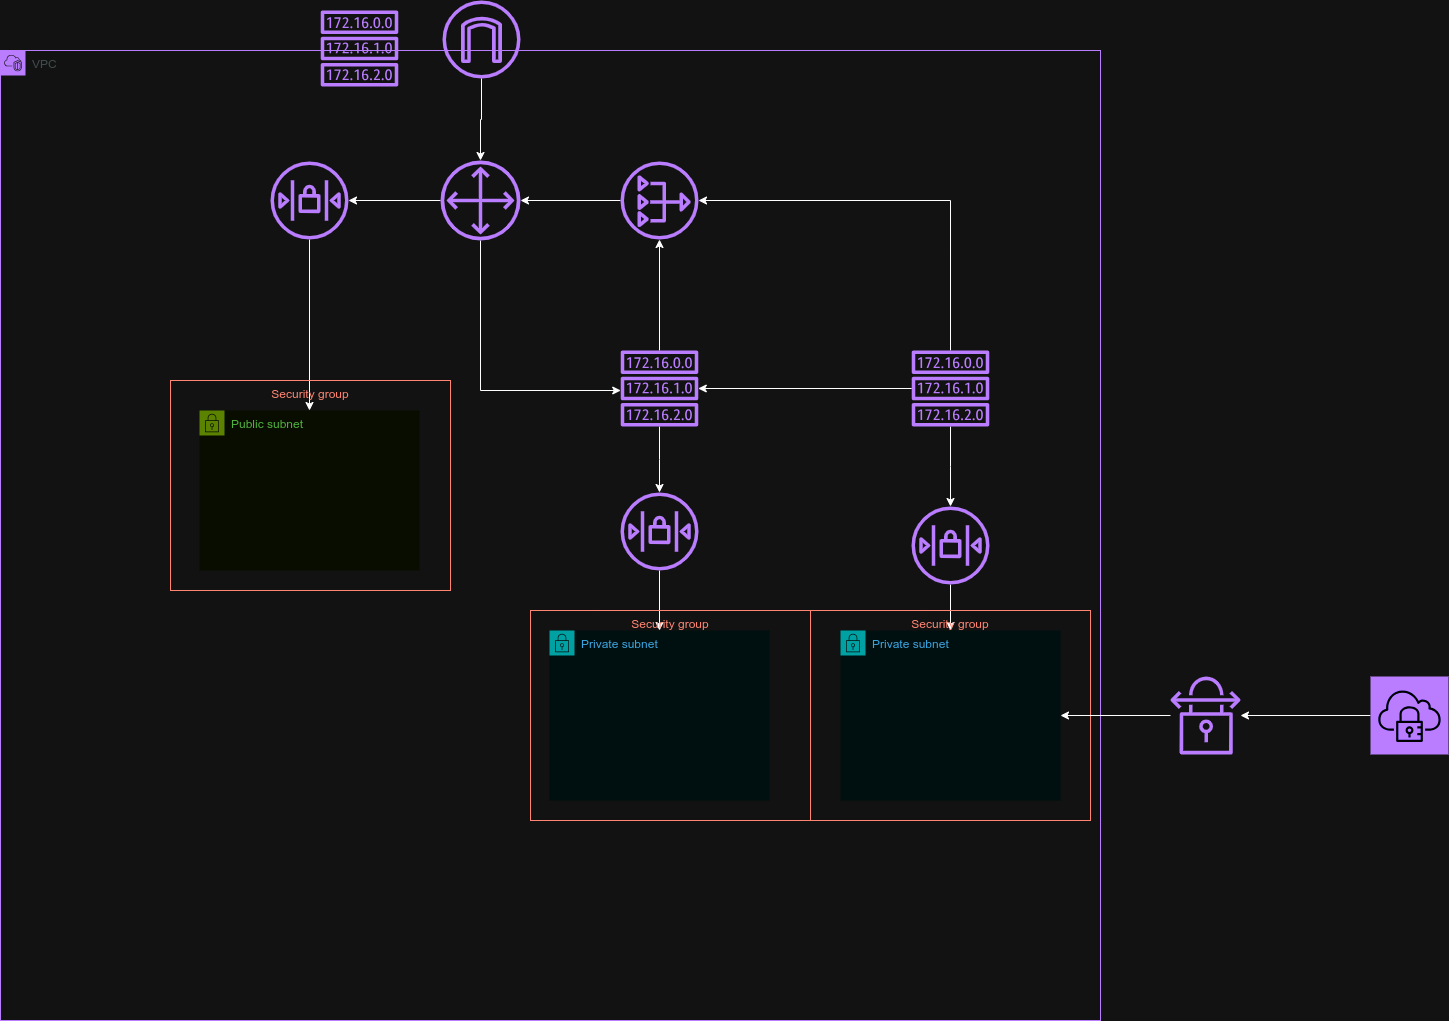

The diagram above was exported from draw.io. Its source (the exported page's mxGraphModel, read from the mxfile embedded in the PNG):
<mxGraphModel dx="794" dy="2248" grid="1" gridSize="10" guides="1" tooltips="1" connect="1" arrows="1" fold="1" page="1" pageScale="1" pageWidth="827" pageHeight="1169" math="0" shadow="0">
  <root>
    <mxCell id="0" />
    <mxCell id="1" parent="0" />
    <mxCell id="Da6f6TZvBRxMNLwIo07Y-5" value="VPC" style="points=[[0,0],[0.25,0],[0.5,0],[0.75,0],[1,0],[1,0.25],[1,0.5],[1,0.75],[1,1],[0.75,1],[0.5,1],[0.25,1],[0,1],[0,0.75],[0,0.5],[0,0.25]];outlineConnect=0;gradientColor=none;html=1;whiteSpace=wrap;fontSize=12;fontStyle=0;container=1;pointerEvents=0;collapsible=0;recursiveResize=0;shape=mxgraph.aws4.group;grIcon=mxgraph.aws4.group_vpc2;strokeColor=#8C4FFF;fillColor=none;verticalAlign=top;align=left;spacingLeft=30;fontColor=#AAB7B8;dashed=0;" parent="1" vertex="1">
      <mxGeometry x="160" y="-150" width="1100" height="970" as="geometry" />
    </mxCell>
    <mxCell id="Da6f6TZvBRxMNLwIo07Y-16" value="Private subnet" style="points=[[0,0],[0.25,0],[0.5,0],[0.75,0],[1,0],[1,0.25],[1,0.5],[1,0.75],[1,1],[0.75,1],[0.5,1],[0.25,1],[0,1],[0,0.75],[0,0.5],[0,0.25]];outlineConnect=0;gradientColor=none;html=1;whiteSpace=wrap;fontSize=12;fontStyle=0;container=1;pointerEvents=0;collapsible=0;recursiveResize=0;shape=mxgraph.aws4.group;grIcon=mxgraph.aws4.group_security_group;grStroke=0;strokeColor=#00A4A6;fillColor=#E6F6F7;verticalAlign=top;align=left;spacingLeft=30;fontColor=#147EBA;dashed=0;" parent="Da6f6TZvBRxMNLwIo07Y-5" vertex="1">
      <mxGeometry x="549" y="580" width="220" height="170" as="geometry" />
    </mxCell>
    <mxCell id="Da6f6TZvBRxMNLwIo07Y-18" value="Public subnet" style="points=[[0,0],[0.25,0],[0.5,0],[0.75,0],[1,0],[1,0.25],[1,0.5],[1,0.75],[1,1],[0.75,1],[0.5,1],[0.25,1],[0,1],[0,0.75],[0,0.5],[0,0.25]];outlineConnect=0;gradientColor=none;html=1;whiteSpace=wrap;fontSize=12;fontStyle=0;container=1;pointerEvents=0;collapsible=0;recursiveResize=0;shape=mxgraph.aws4.group;grIcon=mxgraph.aws4.group_security_group;grStroke=0;strokeColor=#7AA116;fillColor=#F2F6E8;verticalAlign=top;align=left;spacingLeft=30;fontColor=#248814;dashed=0;" parent="Da6f6TZvBRxMNLwIo07Y-5" vertex="1">
      <mxGeometry x="199" y="360" width="220" height="160" as="geometry" />
    </mxCell>
    <mxCell id="Da6f6TZvBRxMNLwIo07Y-60" style="edgeStyle=orthogonalEdgeStyle;rounded=0;orthogonalLoop=1;jettySize=auto;html=1;" parent="Da6f6TZvBRxMNLwIo07Y-5" source="Da6f6TZvBRxMNLwIo07Y-25" target="Da6f6TZvBRxMNLwIo07Y-59" edge="1">
      <mxGeometry relative="1" as="geometry" />
    </mxCell>
    <mxCell id="Da6f6TZvBRxMNLwIo07Y-83" style="edgeStyle=orthogonalEdgeStyle;rounded=0;orthogonalLoop=1;jettySize=auto;html=1;" parent="Da6f6TZvBRxMNLwIo07Y-5" source="Da6f6TZvBRxMNLwIo07Y-25" target="Da6f6TZvBRxMNLwIo07Y-79" edge="1">
      <mxGeometry relative="1" as="geometry">
        <Array as="points">
          <mxPoint x="480" y="340" />
        </Array>
      </mxGeometry>
    </mxCell>
    <mxCell id="Da6f6TZvBRxMNLwIo07Y-25" value="" style="sketch=0;outlineConnect=0;fontColor=#232F3E;gradientColor=none;fillColor=#8C4FFF;strokeColor=none;dashed=0;verticalLabelPosition=bottom;verticalAlign=top;align=center;html=1;fontSize=12;fontStyle=0;aspect=fixed;pointerEvents=1;shape=mxgraph.aws4.customer_gateway;" parent="Da6f6TZvBRxMNLwIo07Y-5" vertex="1">
      <mxGeometry x="440" y="110" width="80" height="80" as="geometry" />
    </mxCell>
    <mxCell id="Da6f6TZvBRxMNLwIo07Y-58" value="Private subnet" style="points=[[0,0],[0.25,0],[0.5,0],[0.75,0],[1,0],[1,0.25],[1,0.5],[1,0.75],[1,1],[0.75,1],[0.5,1],[0.25,1],[0,1],[0,0.75],[0,0.5],[0,0.25]];outlineConnect=0;gradientColor=none;html=1;whiteSpace=wrap;fontSize=12;fontStyle=0;container=1;pointerEvents=0;collapsible=0;recursiveResize=0;shape=mxgraph.aws4.group;grIcon=mxgraph.aws4.group_security_group;grStroke=0;strokeColor=#00A4A6;fillColor=#E6F6F7;verticalAlign=top;align=left;spacingLeft=30;fontColor=#147EBA;dashed=0;" parent="Da6f6TZvBRxMNLwIo07Y-5" vertex="1">
      <mxGeometry x="840" y="580" width="220" height="170" as="geometry" />
    </mxCell>
    <mxCell id="Da6f6TZvBRxMNLwIo07Y-61" style="edgeStyle=orthogonalEdgeStyle;rounded=0;orthogonalLoop=1;jettySize=auto;html=1;" parent="Da6f6TZvBRxMNLwIo07Y-5" source="Da6f6TZvBRxMNLwIo07Y-59" target="Da6f6TZvBRxMNLwIo07Y-18" edge="1">
      <mxGeometry relative="1" as="geometry" />
    </mxCell>
    <mxCell id="Da6f6TZvBRxMNLwIo07Y-59" value="" style="sketch=0;outlineConnect=0;fontColor=#232F3E;gradientColor=none;fillColor=#8C4FFF;strokeColor=none;dashed=0;verticalLabelPosition=bottom;verticalAlign=top;align=center;html=1;fontSize=12;fontStyle=0;aspect=fixed;pointerEvents=1;shape=mxgraph.aws4.network_access_control_list;" parent="Da6f6TZvBRxMNLwIo07Y-5" vertex="1">
      <mxGeometry x="270" y="111" width="78" height="78" as="geometry" />
    </mxCell>
    <mxCell id="Da6f6TZvBRxMNLwIo07Y-64" style="edgeStyle=orthogonalEdgeStyle;rounded=0;orthogonalLoop=1;jettySize=auto;html=1;" parent="Da6f6TZvBRxMNLwIo07Y-5" source="Da6f6TZvBRxMNLwIo07Y-62" target="Da6f6TZvBRxMNLwIo07Y-16" edge="1">
      <mxGeometry relative="1" as="geometry" />
    </mxCell>
    <mxCell id="Da6f6TZvBRxMNLwIo07Y-62" value="" style="sketch=0;outlineConnect=0;fontColor=#232F3E;gradientColor=none;fillColor=#8C4FFF;strokeColor=none;dashed=0;verticalLabelPosition=bottom;verticalAlign=top;align=center;html=1;fontSize=12;fontStyle=0;aspect=fixed;pointerEvents=1;shape=mxgraph.aws4.network_access_control_list;" parent="Da6f6TZvBRxMNLwIo07Y-5" vertex="1">
      <mxGeometry x="620" y="442" width="78" height="78" as="geometry" />
    </mxCell>
    <mxCell id="Da6f6TZvBRxMNLwIo07Y-68" style="edgeStyle=orthogonalEdgeStyle;rounded=0;orthogonalLoop=1;jettySize=auto;html=1;" parent="Da6f6TZvBRxMNLwIo07Y-5" source="Da6f6TZvBRxMNLwIo07Y-66" target="Da6f6TZvBRxMNLwIo07Y-25" edge="1">
      <mxGeometry relative="1" as="geometry" />
    </mxCell>
    <mxCell id="Da6f6TZvBRxMNLwIo07Y-66" value="" style="sketch=0;outlineConnect=0;fontColor=#232F3E;gradientColor=none;fillColor=#8C4FFF;strokeColor=none;dashed=0;verticalLabelPosition=bottom;verticalAlign=top;align=center;html=1;fontSize=12;fontStyle=0;aspect=fixed;pointerEvents=1;shape=mxgraph.aws4.nat_gateway;" parent="Da6f6TZvBRxMNLwIo07Y-5" vertex="1">
      <mxGeometry x="620" y="111" width="78" height="78" as="geometry" />
    </mxCell>
    <mxCell id="Da6f6TZvBRxMNLwIo07Y-72" style="edgeStyle=orthogonalEdgeStyle;rounded=0;orthogonalLoop=1;jettySize=auto;html=1;" parent="Da6f6TZvBRxMNLwIo07Y-5" source="Da6f6TZvBRxMNLwIo07Y-71" target="Da6f6TZvBRxMNLwIo07Y-58" edge="1">
      <mxGeometry relative="1" as="geometry" />
    </mxCell>
    <mxCell id="Da6f6TZvBRxMNLwIo07Y-71" value="" style="sketch=0;outlineConnect=0;fontColor=#232F3E;gradientColor=none;fillColor=#8C4FFF;strokeColor=none;dashed=0;verticalLabelPosition=bottom;verticalAlign=top;align=center;html=1;fontSize=12;fontStyle=0;aspect=fixed;pointerEvents=1;shape=mxgraph.aws4.network_access_control_list;" parent="Da6f6TZvBRxMNLwIo07Y-5" vertex="1">
      <mxGeometry x="911" y="456" width="78" height="78" as="geometry" />
    </mxCell>
    <mxCell id="Da6f6TZvBRxMNLwIo07Y-82" style="edgeStyle=orthogonalEdgeStyle;rounded=0;orthogonalLoop=1;jettySize=auto;html=1;" parent="Da6f6TZvBRxMNLwIo07Y-5" source="Da6f6TZvBRxMNLwIo07Y-79" target="Da6f6TZvBRxMNLwIo07Y-66" edge="1">
      <mxGeometry relative="1" as="geometry" />
    </mxCell>
    <mxCell id="Da6f6TZvBRxMNLwIo07Y-84" style="edgeStyle=orthogonalEdgeStyle;rounded=0;orthogonalLoop=1;jettySize=auto;html=1;" parent="Da6f6TZvBRxMNLwIo07Y-5" source="Da6f6TZvBRxMNLwIo07Y-79" target="Da6f6TZvBRxMNLwIo07Y-62" edge="1">
      <mxGeometry relative="1" as="geometry" />
    </mxCell>
    <mxCell id="Da6f6TZvBRxMNLwIo07Y-79" value="" style="sketch=0;outlineConnect=0;fontColor=#232F3E;gradientColor=none;fillColor=#8C4FFF;strokeColor=none;dashed=0;verticalLabelPosition=bottom;verticalAlign=top;align=center;html=1;fontSize=12;fontStyle=0;aspect=fixed;pointerEvents=1;shape=mxgraph.aws4.route_table;" parent="Da6f6TZvBRxMNLwIo07Y-5" vertex="1">
      <mxGeometry x="620" y="300" width="78" height="76" as="geometry" />
    </mxCell>
    <mxCell id="Da6f6TZvBRxMNLwIo07Y-81" style="edgeStyle=orthogonalEdgeStyle;rounded=0;orthogonalLoop=1;jettySize=auto;html=1;" parent="Da6f6TZvBRxMNLwIo07Y-5" source="Da6f6TZvBRxMNLwIo07Y-80" target="Da6f6TZvBRxMNLwIo07Y-66" edge="1">
      <mxGeometry relative="1" as="geometry">
        <Array as="points">
          <mxPoint x="950" y="150" />
        </Array>
      </mxGeometry>
    </mxCell>
    <mxCell id="Da6f6TZvBRxMNLwIo07Y-85" style="edgeStyle=orthogonalEdgeStyle;rounded=0;orthogonalLoop=1;jettySize=auto;html=1;" parent="Da6f6TZvBRxMNLwIo07Y-5" source="Da6f6TZvBRxMNLwIo07Y-80" target="Da6f6TZvBRxMNLwIo07Y-71" edge="1">
      <mxGeometry relative="1" as="geometry" />
    </mxCell>
    <mxCell id="Da6f6TZvBRxMNLwIo07Y-86" style="edgeStyle=orthogonalEdgeStyle;rounded=0;orthogonalLoop=1;jettySize=auto;html=1;" parent="Da6f6TZvBRxMNLwIo07Y-5" source="Da6f6TZvBRxMNLwIo07Y-80" target="Da6f6TZvBRxMNLwIo07Y-79" edge="1">
      <mxGeometry relative="1" as="geometry" />
    </mxCell>
    <mxCell id="Da6f6TZvBRxMNLwIo07Y-80" value="" style="sketch=0;outlineConnect=0;fontColor=#232F3E;gradientColor=none;fillColor=#8C4FFF;strokeColor=none;dashed=0;verticalLabelPosition=bottom;verticalAlign=top;align=center;html=1;fontSize=12;fontStyle=0;aspect=fixed;pointerEvents=1;shape=mxgraph.aws4.route_table;" parent="Da6f6TZvBRxMNLwIo07Y-5" vertex="1">
      <mxGeometry x="911" y="300" width="78" height="76" as="geometry" />
    </mxCell>
    <mxCell id="Da6f6TZvBRxMNLwIo07Y-92" value="Security group" style="fillColor=none;strokeColor=#DD3522;verticalAlign=top;fontStyle=0;fontColor=#DD3522;whiteSpace=wrap;html=1;" parent="Da6f6TZvBRxMNLwIo07Y-5" vertex="1">
      <mxGeometry x="170" y="330" width="280" height="210" as="geometry" />
    </mxCell>
    <mxCell id="Da6f6TZvBRxMNLwIo07Y-93" value="Security group" style="fillColor=none;strokeColor=#DD3522;verticalAlign=top;fontStyle=0;fontColor=#DD3522;whiteSpace=wrap;html=1;" parent="Da6f6TZvBRxMNLwIo07Y-5" vertex="1">
      <mxGeometry x="530" y="560" width="280" height="210" as="geometry" />
    </mxCell>
    <mxCell id="Da6f6TZvBRxMNLwIo07Y-94" value="Security group" style="fillColor=none;strokeColor=#DD3522;verticalAlign=top;fontStyle=0;fontColor=#DD3522;whiteSpace=wrap;html=1;" parent="Da6f6TZvBRxMNLwIo07Y-5" vertex="1">
      <mxGeometry x="810" y="560" width="280" height="210" as="geometry" />
    </mxCell>
    <mxCell id="Da6f6TZvBRxMNLwIo07Y-33" value="" style="sketch=0;outlineConnect=0;fontColor=#232F3E;gradientColor=none;fillColor=#8C4FFF;strokeColor=none;dashed=0;verticalLabelPosition=bottom;verticalAlign=top;align=center;html=1;fontSize=12;fontStyle=0;aspect=fixed;pointerEvents=1;shape=mxgraph.aws4.internet_gateway;" parent="1" vertex="1">
      <mxGeometry x="602" y="-200" width="78" height="78" as="geometry" />
    </mxCell>
    <mxCell id="Da6f6TZvBRxMNLwIo07Y-38" style="edgeStyle=orthogonalEdgeStyle;rounded=0;orthogonalLoop=1;jettySize=auto;html=1;" parent="1" source="Da6f6TZvBRxMNLwIo07Y-33" target="Da6f6TZvBRxMNLwIo07Y-25" edge="1">
      <mxGeometry relative="1" as="geometry" />
    </mxCell>
    <mxCell id="Da6f6TZvBRxMNLwIo07Y-90" style="edgeStyle=orthogonalEdgeStyle;rounded=0;orthogonalLoop=1;jettySize=auto;html=1;" parent="1" source="Da6f6TZvBRxMNLwIo07Y-87" target="Da6f6TZvBRxMNLwIo07Y-89" edge="1">
      <mxGeometry relative="1" as="geometry" />
    </mxCell>
    <mxCell id="Da6f6TZvBRxMNLwIo07Y-87" value="" style="sketch=0;points=[[0,0,0],[0.25,0,0],[0.5,0,0],[0.75,0,0],[1,0,0],[0,1,0],[0.25,1,0],[0.5,1,0],[0.75,1,0],[1,1,0],[0,0.25,0],[0,0.5,0],[0,0.75,0],[1,0.25,0],[1,0.5,0],[1,0.75,0]];outlineConnect=0;fontColor=#232F3E;fillColor=#8C4FFF;strokeColor=#ffffff;dashed=0;verticalLabelPosition=bottom;verticalAlign=top;align=center;html=1;fontSize=12;fontStyle=0;aspect=fixed;shape=mxgraph.aws4.resourceIcon;resIcon=mxgraph.aws4.client_vpn;" parent="1" vertex="1">
      <mxGeometry x="1530" y="476" width="78" height="78" as="geometry" />
    </mxCell>
    <mxCell id="Da6f6TZvBRxMNLwIo07Y-91" style="edgeStyle=orthogonalEdgeStyle;rounded=0;orthogonalLoop=1;jettySize=auto;html=1;" parent="1" source="Da6f6TZvBRxMNLwIo07Y-89" target="Da6f6TZvBRxMNLwIo07Y-58" edge="1">
      <mxGeometry relative="1" as="geometry" />
    </mxCell>
    <mxCell id="Da6f6TZvBRxMNLwIo07Y-89" value="" style="sketch=0;outlineConnect=0;fontColor=#232F3E;gradientColor=none;fillColor=#8C4FFF;strokeColor=none;dashed=0;verticalLabelPosition=bottom;verticalAlign=top;align=center;html=1;fontSize=12;fontStyle=0;aspect=fixed;pointerEvents=1;shape=mxgraph.aws4.vpn_connection;" parent="1" vertex="1">
      <mxGeometry x="1330" y="476" width="70" height="78" as="geometry" />
    </mxCell>
    <mxCell id="Da6f6TZvBRxMNLwIo07Y-95" value="" style="sketch=0;outlineConnect=0;fontColor=#232F3E;gradientColor=none;fillColor=#8C4FFF;strokeColor=none;dashed=0;verticalLabelPosition=bottom;verticalAlign=top;align=center;html=1;fontSize=12;fontStyle=0;aspect=fixed;pointerEvents=1;shape=mxgraph.aws4.route_table;" parent="1" vertex="1">
      <mxGeometry x="480" y="-190" width="78" height="76" as="geometry" />
    </mxCell>
  </root>
</mxGraphModel>